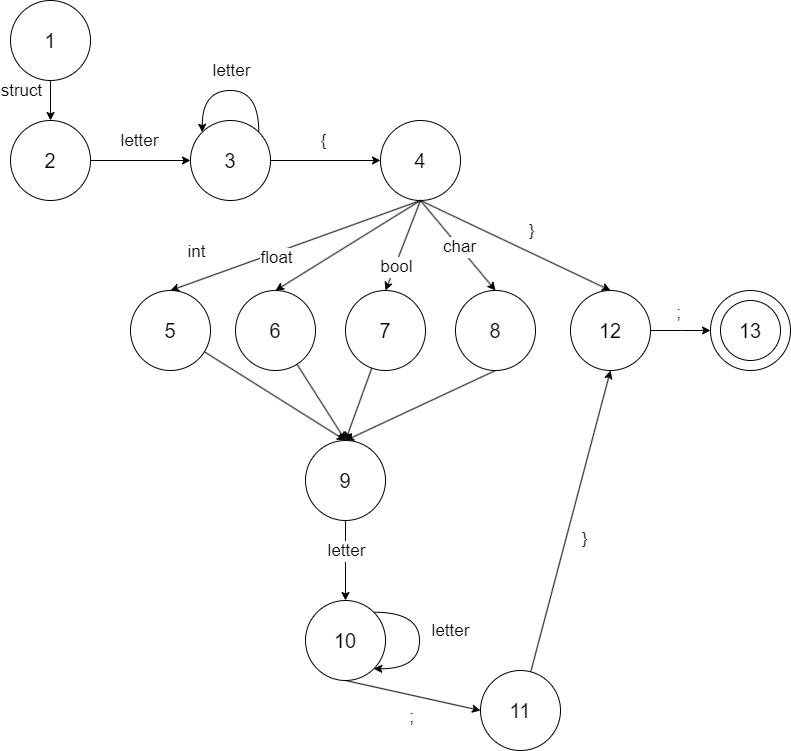

The diagram above was exported from draw.io. Its source (the exported page's mxGraphModel, read from the mxfile embedded in the PNG):
<mxGraphModel dx="914" dy="1954" grid="1" gridSize="10" guides="1" tooltips="1" connect="1" arrows="1" fold="1" page="1" pageScale="1" pageWidth="850" pageHeight="1100" math="0" shadow="0">
  <root>
    <mxCell id="0" />
    <mxCell id="1" parent="0" />
    <mxCell id="aELn2bzhoQH8GAoyKM_b-1" value="&lt;font style=&quot;font-size: 20px;&quot;&gt;1&lt;/font&gt;" style="ellipse;whiteSpace=wrap;html=1;aspect=fixed;" parent="1" vertex="1">
      <mxGeometry x="230" y="-50" width="80" height="80" as="geometry" />
    </mxCell>
    <mxCell id="aELn2bzhoQH8GAoyKM_b-2" value="&lt;font style=&quot;font-size: 20px;&quot;&gt;2&lt;/font&gt;" style="ellipse;whiteSpace=wrap;html=1;aspect=fixed;" parent="1" vertex="1">
      <mxGeometry x="230" y="70" width="80" height="80" as="geometry" />
    </mxCell>
    <mxCell id="aELn2bzhoQH8GAoyKM_b-3" value="&lt;font style=&quot;font-size: 20px;&quot;&gt;3&lt;/font&gt;" style="ellipse;whiteSpace=wrap;html=1;aspect=fixed;" parent="1" vertex="1">
      <mxGeometry x="410" y="70" width="80" height="80" as="geometry" />
    </mxCell>
    <mxCell id="aELn2bzhoQH8GAoyKM_b-45" style="rounded=0;orthogonalLoop=1;jettySize=auto;html=1;exitX=0.5;exitY=1;exitDx=0;exitDy=0;entryX=0.5;entryY=0;entryDx=0;entryDy=0;" parent="1" source="aELn2bzhoQH8GAoyKM_b-4" target="aELn2bzhoQH8GAoyKM_b-41" edge="1">
      <mxGeometry relative="1" as="geometry" />
    </mxCell>
    <mxCell id="aELn2bzhoQH8GAoyKM_b-46" style="rounded=0;orthogonalLoop=1;jettySize=auto;html=1;exitX=0.5;exitY=1;exitDx=0;exitDy=0;entryX=0.5;entryY=0;entryDx=0;entryDy=0;" parent="1" source="aELn2bzhoQH8GAoyKM_b-4" target="aELn2bzhoQH8GAoyKM_b-42" edge="1">
      <mxGeometry relative="1" as="geometry" />
    </mxCell>
    <mxCell id="aELn2bzhoQH8GAoyKM_b-72" style="rounded=0;orthogonalLoop=1;jettySize=auto;html=1;entryX=0.5;entryY=0;entryDx=0;entryDy=0;exitX=0.5;exitY=1;exitDx=0;exitDy=0;" parent="1" source="aELn2bzhoQH8GAoyKM_b-4" target="aELn2bzhoQH8GAoyKM_b-71" edge="1">
      <mxGeometry relative="1" as="geometry" />
    </mxCell>
    <mxCell id="aELn2bzhoQH8GAoyKM_b-4" value="&lt;font style=&quot;font-size: 20px;&quot;&gt;4&lt;/font&gt;" style="ellipse;whiteSpace=wrap;html=1;aspect=fixed;" parent="1" vertex="1">
      <mxGeometry x="600" y="70" width="80" height="80" as="geometry" />
    </mxCell>
    <mxCell id="aELn2bzhoQH8GAoyKM_b-6" value="" style="endArrow=classic;html=1;rounded=0;exitX=0.5;exitY=1;exitDx=0;exitDy=0;entryX=0.5;entryY=0;entryDx=0;entryDy=0;" parent="1" source="aELn2bzhoQH8GAoyKM_b-1" target="aELn2bzhoQH8GAoyKM_b-2" edge="1">
      <mxGeometry width="50" height="50" relative="1" as="geometry">
        <mxPoint x="170" y="120" as="sourcePoint" />
        <mxPoint x="220" y="70" as="targetPoint" />
      </mxGeometry>
    </mxCell>
    <mxCell id="aELn2bzhoQH8GAoyKM_b-7" value="&lt;font style=&quot;font-size: 17px;&quot;&gt;struct&lt;/font&gt;" style="edgeLabel;html=1;align=center;verticalAlign=middle;resizable=0;points=[];" parent="aELn2bzhoQH8GAoyKM_b-6" vertex="1" connectable="0">
      <mxGeometry x="-0.08" y="-2" relative="1" as="geometry">
        <mxPoint x="-28" y="-8" as="offset" />
      </mxGeometry>
    </mxCell>
    <mxCell id="aELn2bzhoQH8GAoyKM_b-8" value="" style="endArrow=classic;html=1;rounded=0;exitX=1;exitY=0.5;exitDx=0;exitDy=0;entryX=0;entryY=0.5;entryDx=0;entryDy=0;" parent="1" source="aELn2bzhoQH8GAoyKM_b-2" target="aELn2bzhoQH8GAoyKM_b-3" edge="1">
      <mxGeometry width="50" height="50" relative="1" as="geometry">
        <mxPoint x="330" y="150" as="sourcePoint" />
        <mxPoint x="380" y="100" as="targetPoint" />
      </mxGeometry>
    </mxCell>
    <mxCell id="aELn2bzhoQH8GAoyKM_b-9" value="&lt;font style=&quot;font-size: 17px;&quot;&gt;letter&lt;/font&gt;" style="edgeLabel;html=1;align=center;verticalAlign=middle;resizable=0;points=[];" parent="aELn2bzhoQH8GAoyKM_b-8" vertex="1" connectable="0">
      <mxGeometry x="-0.04" y="-1" relative="1" as="geometry">
        <mxPoint y="-21" as="offset" />
      </mxGeometry>
    </mxCell>
    <mxCell id="aELn2bzhoQH8GAoyKM_b-10" value="" style="endArrow=classic;html=1;rounded=0;exitX=1;exitY=0.5;exitDx=0;exitDy=0;entryX=0;entryY=0.5;entryDx=0;entryDy=0;" parent="1" source="aELn2bzhoQH8GAoyKM_b-3" target="aELn2bzhoQH8GAoyKM_b-4" edge="1">
      <mxGeometry width="50" height="50" relative="1" as="geometry">
        <mxPoint x="520" y="250" as="sourcePoint" />
        <mxPoint x="570" y="200" as="targetPoint" />
      </mxGeometry>
    </mxCell>
    <mxCell id="aELn2bzhoQH8GAoyKM_b-11" value="&lt;font style=&quot;font-size: 17px;&quot;&gt;{&lt;/font&gt;" style="edgeLabel;html=1;align=center;verticalAlign=middle;resizable=0;points=[];" parent="aELn2bzhoQH8GAoyKM_b-10" vertex="1" connectable="0">
      <mxGeometry x="-0.0545" y="3" relative="1" as="geometry">
        <mxPoint y="-17" as="offset" />
      </mxGeometry>
    </mxCell>
    <mxCell id="aELn2bzhoQH8GAoyKM_b-12" value="" style="endArrow=classic;html=1;rounded=0;exitX=0.5;exitY=1;exitDx=0;exitDy=0;entryX=0.5;entryY=0;entryDx=0;entryDy=0;" parent="1" source="aELn2bzhoQH8GAoyKM_b-4" target="aELn2bzhoQH8GAoyKM_b-39" edge="1">
      <mxGeometry width="50" height="50" relative="1" as="geometry">
        <mxPoint x="490" y="260" as="sourcePoint" />
        <mxPoint x="640" y="230" as="targetPoint" />
      </mxGeometry>
    </mxCell>
    <mxCell id="aELn2bzhoQH8GAoyKM_b-37" style="edgeStyle=orthogonalEdgeStyle;rounded=0;orthogonalLoop=1;jettySize=auto;html=1;exitX=1;exitY=0;exitDx=0;exitDy=0;entryX=0;entryY=0;entryDx=0;entryDy=0;curved=1;" parent="1" source="aELn2bzhoQH8GAoyKM_b-3" target="aELn2bzhoQH8GAoyKM_b-3" edge="1">
      <mxGeometry relative="1" as="geometry">
        <Array as="points">
          <mxPoint x="478" y="40" />
          <mxPoint x="422" y="40" />
        </Array>
      </mxGeometry>
    </mxCell>
    <mxCell id="aELn2bzhoQH8GAoyKM_b-64" style="rounded=0;orthogonalLoop=1;jettySize=auto;html=1;entryX=0.5;entryY=0;entryDx=0;entryDy=0;" parent="1" source="aELn2bzhoQH8GAoyKM_b-39" target="aELn2bzhoQH8GAoyKM_b-58" edge="1">
      <mxGeometry relative="1" as="geometry" />
    </mxCell>
    <mxCell id="aELn2bzhoQH8GAoyKM_b-39" value="&lt;font style=&quot;font-size: 20px;&quot;&gt;5&lt;/font&gt;" style="ellipse;whiteSpace=wrap;html=1;aspect=fixed;" parent="1" vertex="1">
      <mxGeometry x="350" y="240" width="80" height="80" as="geometry" />
    </mxCell>
    <mxCell id="aELn2bzhoQH8GAoyKM_b-65" style="rounded=0;orthogonalLoop=1;jettySize=auto;html=1;" parent="1" source="aELn2bzhoQH8GAoyKM_b-40" edge="1">
      <mxGeometry relative="1" as="geometry">
        <mxPoint x="565" y="390" as="targetPoint" />
      </mxGeometry>
    </mxCell>
    <mxCell id="aELn2bzhoQH8GAoyKM_b-40" value="&lt;font style=&quot;font-size: 20px;&quot;&gt;6&lt;/font&gt;" style="ellipse;whiteSpace=wrap;html=1;aspect=fixed;" parent="1" vertex="1">
      <mxGeometry x="455" y="240" width="80" height="80" as="geometry" />
    </mxCell>
    <mxCell id="aELn2bzhoQH8GAoyKM_b-66" style="rounded=0;orthogonalLoop=1;jettySize=auto;html=1;entryX=0.5;entryY=0;entryDx=0;entryDy=0;" parent="1" source="aELn2bzhoQH8GAoyKM_b-41" target="aELn2bzhoQH8GAoyKM_b-58" edge="1">
      <mxGeometry relative="1" as="geometry" />
    </mxCell>
    <mxCell id="aELn2bzhoQH8GAoyKM_b-41" value="&lt;font style=&quot;font-size: 20px;&quot;&gt;7&lt;/font&gt;" style="ellipse;whiteSpace=wrap;html=1;aspect=fixed;" parent="1" vertex="1">
      <mxGeometry x="565" y="240" width="80" height="80" as="geometry" />
    </mxCell>
    <mxCell id="aELn2bzhoQH8GAoyKM_b-67" style="rounded=0;orthogonalLoop=1;jettySize=auto;html=1;exitX=0.5;exitY=1;exitDx=0;exitDy=0;" parent="1" source="aELn2bzhoQH8GAoyKM_b-42" edge="1">
      <mxGeometry relative="1" as="geometry">
        <mxPoint x="565" y="390" as="targetPoint" />
      </mxGeometry>
    </mxCell>
    <mxCell id="aELn2bzhoQH8GAoyKM_b-42" value="&lt;font style=&quot;font-size: 20px;&quot;&gt;8&lt;/font&gt;" style="ellipse;whiteSpace=wrap;html=1;aspect=fixed;" parent="1" vertex="1">
      <mxGeometry x="675" y="240" width="80" height="80" as="geometry" />
    </mxCell>
    <mxCell id="aELn2bzhoQH8GAoyKM_b-44" value="" style="endArrow=classic;html=1;rounded=0;exitX=0.5;exitY=1;exitDx=0;exitDy=0;entryX=0.5;entryY=0;entryDx=0;entryDy=0;" parent="1" source="aELn2bzhoQH8GAoyKM_b-4" target="aELn2bzhoQH8GAoyKM_b-40" edge="1">
      <mxGeometry width="50" height="50" relative="1" as="geometry">
        <mxPoint x="680" y="230" as="sourcePoint" />
        <mxPoint x="730" y="180" as="targetPoint" />
      </mxGeometry>
    </mxCell>
    <mxCell id="aELn2bzhoQH8GAoyKM_b-48" value="&lt;font style=&quot;font-size: 17px;&quot;&gt;letter&lt;/font&gt;" style="edgeLabel;html=1;align=center;verticalAlign=middle;resizable=0;points=[];" parent="1" vertex="1" connectable="0">
      <mxGeometry x="450" y="20" as="geometry" />
    </mxCell>
    <mxCell id="aELn2bzhoQH8GAoyKM_b-49" value="&lt;font style=&quot;font-size: 17px;&quot;&gt;int&lt;/font&gt;" style="edgeLabel;html=1;align=center;verticalAlign=middle;resizable=0;points=[];" parent="1" vertex="1" connectable="0">
      <mxGeometry x="415" y="200" as="geometry">
        <mxPoint y="1" as="offset" />
      </mxGeometry>
    </mxCell>
    <mxCell id="aELn2bzhoQH8GAoyKM_b-51" value="&lt;font style=&quot;font-size: 17px;&quot;&gt;float&lt;/font&gt;" style="edgeLabel;html=1;align=center;verticalAlign=middle;resizable=0;points=[];" parent="1" vertex="1" connectable="0">
      <mxGeometry x="495" y="210" as="geometry">
        <mxPoint y="-3" as="offset" />
      </mxGeometry>
    </mxCell>
    <mxCell id="aELn2bzhoQH8GAoyKM_b-52" value="&lt;font style=&quot;font-size: 17px;&quot;&gt;bool&lt;/font&gt;" style="edgeLabel;html=1;align=center;verticalAlign=middle;resizable=0;points=[];" parent="1" vertex="1" connectable="0">
      <mxGeometry x="475" y="230" as="geometry">
        <mxPoint x="140" y="-14" as="offset" />
      </mxGeometry>
    </mxCell>
    <mxCell id="aELn2bzhoQH8GAoyKM_b-53" value="&lt;font style=&quot;font-size: 17px;&quot;&gt;char&lt;/font&gt;" style="edgeLabel;html=1;align=center;verticalAlign=middle;resizable=0;points=[];" parent="1" vertex="1" connectable="0">
      <mxGeometry x="685" y="180" as="geometry">
        <mxPoint x="-7" y="16" as="offset" />
      </mxGeometry>
    </mxCell>
    <mxCell id="aELn2bzhoQH8GAoyKM_b-58" value="&lt;font style=&quot;font-size: 20px;&quot;&gt;9&lt;/font&gt;" style="ellipse;whiteSpace=wrap;html=1;aspect=fixed;" parent="1" vertex="1">
      <mxGeometry x="525" y="390" width="80" height="80" as="geometry" />
    </mxCell>
    <mxCell id="aELn2bzhoQH8GAoyKM_b-69" style="rounded=0;orthogonalLoop=1;jettySize=auto;html=1;entryX=0;entryY=0.5;entryDx=0;entryDy=0;exitX=0.5;exitY=1;exitDx=0;exitDy=0;" parent="1" source="aELn2bzhoQH8GAoyKM_b-59" target="aELn2bzhoQH8GAoyKM_b-68" edge="1">
      <mxGeometry relative="1" as="geometry" />
    </mxCell>
    <mxCell id="aELn2bzhoQH8GAoyKM_b-59" value="&lt;font style=&quot;font-size: 20px;&quot;&gt;10&lt;/font&gt;" style="ellipse;whiteSpace=wrap;html=1;aspect=fixed;" parent="1" vertex="1">
      <mxGeometry x="525" y="550" width="80" height="80" as="geometry" />
    </mxCell>
    <mxCell id="aELn2bzhoQH8GAoyKM_b-60" value="" style="endArrow=classic;html=1;rounded=0;exitX=0.5;exitY=1;exitDx=0;exitDy=0;entryX=0.5;entryY=0;entryDx=0;entryDy=0;" parent="1" source="aELn2bzhoQH8GAoyKM_b-58" target="aELn2bzhoQH8GAoyKM_b-59" edge="1">
      <mxGeometry width="50" height="50" relative="1" as="geometry">
        <mxPoint x="569" y="480" as="sourcePoint" />
        <mxPoint x="619" y="430" as="targetPoint" />
      </mxGeometry>
    </mxCell>
    <mxCell id="aELn2bzhoQH8GAoyKM_b-61" value="&lt;font style=&quot;font-size: 17px;&quot;&gt;letter&lt;/font&gt;" style="edgeLabel;html=1;align=center;verticalAlign=middle;resizable=0;points=[];" parent="aELn2bzhoQH8GAoyKM_b-60" vertex="1" connectable="0">
      <mxGeometry x="-0.04" y="-1" relative="1" as="geometry">
        <mxPoint x="105" y="72" as="offset" />
      </mxGeometry>
    </mxCell>
    <mxCell id="aELn2bzhoQH8GAoyKM_b-62" style="edgeStyle=orthogonalEdgeStyle;rounded=0;orthogonalLoop=1;jettySize=auto;html=1;exitX=1;exitY=0;exitDx=0;exitDy=0;entryX=1;entryY=1;entryDx=0;entryDy=0;curved=1;" parent="1" source="aELn2bzhoQH8GAoyKM_b-59" target="aELn2bzhoQH8GAoyKM_b-59" edge="1">
      <mxGeometry relative="1" as="geometry">
        <Array as="points">
          <mxPoint x="639" y="562" />
          <mxPoint x="639" y="618" />
        </Array>
      </mxGeometry>
    </mxCell>
    <mxCell id="aELn2bzhoQH8GAoyKM_b-63" value="&lt;font style=&quot;font-size: 17px;&quot;&gt;letter&lt;/font&gt;" style="edgeLabel;html=1;align=center;verticalAlign=middle;resizable=0;points=[];" parent="1" vertex="1" connectable="0">
      <mxGeometry x="565" y="500" as="geometry" />
    </mxCell>
    <mxCell id="aELn2bzhoQH8GAoyKM_b-73" style="rounded=0;orthogonalLoop=1;jettySize=auto;html=1;entryX=0.5;entryY=1;entryDx=0;entryDy=0;" parent="1" source="aELn2bzhoQH8GAoyKM_b-68" target="aELn2bzhoQH8GAoyKM_b-71" edge="1">
      <mxGeometry relative="1" as="geometry" />
    </mxCell>
    <mxCell id="aELn2bzhoQH8GAoyKM_b-68" value="&lt;font style=&quot;font-size: 20px;&quot;&gt;11&lt;/font&gt;" style="ellipse;whiteSpace=wrap;html=1;aspect=fixed;" parent="1" vertex="1">
      <mxGeometry x="700" y="620" width="80" height="80" as="geometry" />
    </mxCell>
    <mxCell id="aELn2bzhoQH8GAoyKM_b-70" value="&lt;font style=&quot;font-size: 17px;&quot;&gt;;&lt;/font&gt;" style="edgeLabel;html=1;align=center;verticalAlign=middle;resizable=0;points=[];" parent="1" vertex="1" connectable="0">
      <mxGeometry x="630" y="670" as="geometry">
        <mxPoint y="-4" as="offset" />
      </mxGeometry>
    </mxCell>
    <mxCell id="aELn2bzhoQH8GAoyKM_b-76" style="edgeStyle=orthogonalEdgeStyle;rounded=0;orthogonalLoop=1;jettySize=auto;html=1;" parent="1" source="aELn2bzhoQH8GAoyKM_b-71" edge="1">
      <mxGeometry relative="1" as="geometry">
        <mxPoint x="930" y="280" as="targetPoint" />
      </mxGeometry>
    </mxCell>
    <mxCell id="aELn2bzhoQH8GAoyKM_b-71" value="&lt;font style=&quot;font-size: 20px;&quot;&gt;12&lt;/font&gt;" style="ellipse;whiteSpace=wrap;html=1;aspect=fixed;" parent="1" vertex="1">
      <mxGeometry x="790" y="240" width="80" height="80" as="geometry" />
    </mxCell>
    <mxCell id="aELn2bzhoQH8GAoyKM_b-74" value="&lt;font style=&quot;font-size: 17px;&quot;&gt;}&lt;/font&gt;" style="edgeLabel;html=1;align=center;verticalAlign=middle;resizable=0;points=[];" parent="1" vertex="1" connectable="0">
      <mxGeometry x="810" y="490" as="geometry">
        <mxPoint x="-7" y="-2" as="offset" />
      </mxGeometry>
    </mxCell>
    <mxCell id="aELn2bzhoQH8GAoyKM_b-75" value="&lt;font style=&quot;font-size: 17px;&quot;&gt;}&lt;/font&gt;" style="edgeLabel;html=1;align=center;verticalAlign=middle;resizable=0;points=[];" parent="1" vertex="1" connectable="0">
      <mxGeometry x="750" y="180" as="geometry" />
    </mxCell>
    <mxCell id="aELn2bzhoQH8GAoyKM_b-77" value="&lt;font style=&quot;font-size: 20px;&quot;&gt;13&lt;/font&gt;" style="ellipse;whiteSpace=wrap;html=1;aspect=fixed;" parent="1" vertex="1">
      <mxGeometry x="930" y="240" width="80" height="80" as="geometry" />
    </mxCell>
    <mxCell id="aELn2bzhoQH8GAoyKM_b-78" value="&lt;font style=&quot;font-size: 17px;&quot;&gt;;&lt;/font&gt;" style="edgeLabel;html=1;align=center;verticalAlign=middle;resizable=0;points=[];" parent="1" vertex="1" connectable="0">
      <mxGeometry x="900" y="260" as="geometry">
        <mxPoint x="-3" y="2" as="offset" />
      </mxGeometry>
    </mxCell>
    <mxCell id="aELn2bzhoQH8GAoyKM_b-79" value="&lt;font style=&quot;font-size: 20px;&quot;&gt;13&lt;/font&gt;" style="ellipse;whiteSpace=wrap;html=1;aspect=fixed;" parent="1" vertex="1">
      <mxGeometry x="940" y="250" width="60" height="60" as="geometry" />
    </mxCell>
  </root>
</mxGraphModel>